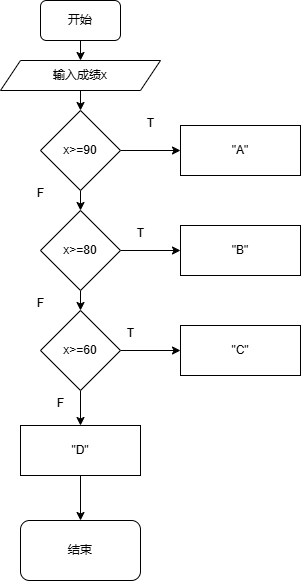

The diagram above was exported from draw.io. Its source (the exported page's mxGraphModel, read from the mxfile embedded in the PNG):
<mxGraphModel dx="706" dy="644" grid="1" gridSize="10" guides="1" tooltips="1" connect="1" arrows="1" fold="1" page="1" pageScale="1" pageWidth="827" pageHeight="1169" math="0" shadow="0">
  <root>
    <mxCell id="0" />
    <mxCell id="1" parent="0" />
    <mxCell id="Ej_1WT4yvn7-KIZKYEGe-15" style="edgeStyle=orthogonalEdgeStyle;rounded=0;orthogonalLoop=1;jettySize=auto;html=1;exitX=0.5;exitY=1;exitDx=0;exitDy=0;entryX=0.5;entryY=0;entryDx=0;entryDy=0;" edge="1" parent="1" source="Ej_1WT4yvn7-KIZKYEGe-1" target="Ej_1WT4yvn7-KIZKYEGe-3">
      <mxGeometry relative="1" as="geometry" />
    </mxCell>
    <mxCell id="Ej_1WT4yvn7-KIZKYEGe-1" value="开始" style="rounded=1;whiteSpace=wrap;html=1;" vertex="1" parent="1">
      <mxGeometry x="320" y="20" width="80" height="40" as="geometry" />
    </mxCell>
    <mxCell id="Ej_1WT4yvn7-KIZKYEGe-17" style="edgeStyle=orthogonalEdgeStyle;rounded=0;orthogonalLoop=1;jettySize=auto;html=1;exitX=0.5;exitY=1;exitDx=0;exitDy=0;entryX=0.5;entryY=0;entryDx=0;entryDy=0;" edge="1" parent="1" source="Ej_1WT4yvn7-KIZKYEGe-2" target="Ej_1WT4yvn7-KIZKYEGe-4">
      <mxGeometry relative="1" as="geometry" />
    </mxCell>
    <mxCell id="Ej_1WT4yvn7-KIZKYEGe-24" style="edgeStyle=orthogonalEdgeStyle;rounded=0;orthogonalLoop=1;jettySize=auto;html=1;exitX=1;exitY=0.5;exitDx=0;exitDy=0;entryX=0;entryY=0.5;entryDx=0;entryDy=0;" edge="1" parent="1" source="Ej_1WT4yvn7-KIZKYEGe-2" target="Ej_1WT4yvn7-KIZKYEGe-7">
      <mxGeometry relative="1" as="geometry" />
    </mxCell>
    <mxCell id="Ej_1WT4yvn7-KIZKYEGe-2" value="x&amp;gt;=90" style="rhombus;whiteSpace=wrap;html=1;" vertex="1" parent="1">
      <mxGeometry x="320" y="130" width="80" height="80" as="geometry" />
    </mxCell>
    <mxCell id="Ej_1WT4yvn7-KIZKYEGe-16" style="edgeStyle=orthogonalEdgeStyle;rounded=0;orthogonalLoop=1;jettySize=auto;html=1;exitX=0.5;exitY=1;exitDx=0;exitDy=0;entryX=0.5;entryY=0;entryDx=0;entryDy=0;" edge="1" parent="1" source="Ej_1WT4yvn7-KIZKYEGe-3" target="Ej_1WT4yvn7-KIZKYEGe-2">
      <mxGeometry relative="1" as="geometry" />
    </mxCell>
    <mxCell id="Ej_1WT4yvn7-KIZKYEGe-3" value="输入成绩x" style="shape=parallelogram;perimeter=parallelogramPerimeter;whiteSpace=wrap;html=1;fixedSize=1;" vertex="1" parent="1">
      <mxGeometry x="280" y="80" width="160" height="30" as="geometry" />
    </mxCell>
    <mxCell id="Ej_1WT4yvn7-KIZKYEGe-19" style="edgeStyle=orthogonalEdgeStyle;rounded=0;orthogonalLoop=1;jettySize=auto;html=1;exitX=0.5;exitY=1;exitDx=0;exitDy=0;entryX=0.5;entryY=0;entryDx=0;entryDy=0;" edge="1" parent="1" source="Ej_1WT4yvn7-KIZKYEGe-4" target="Ej_1WT4yvn7-KIZKYEGe-5">
      <mxGeometry relative="1" as="geometry" />
    </mxCell>
    <mxCell id="Ej_1WT4yvn7-KIZKYEGe-25" style="edgeStyle=orthogonalEdgeStyle;rounded=0;orthogonalLoop=1;jettySize=auto;html=1;exitX=1;exitY=0.5;exitDx=0;exitDy=0;entryX=0;entryY=0.5;entryDx=0;entryDy=0;" edge="1" parent="1" source="Ej_1WT4yvn7-KIZKYEGe-4" target="Ej_1WT4yvn7-KIZKYEGe-8">
      <mxGeometry relative="1" as="geometry" />
    </mxCell>
    <mxCell id="Ej_1WT4yvn7-KIZKYEGe-4" value="x&amp;gt;=80" style="rhombus;whiteSpace=wrap;html=1;" vertex="1" parent="1">
      <mxGeometry x="320" y="230" width="80" height="80" as="geometry" />
    </mxCell>
    <mxCell id="Ej_1WT4yvn7-KIZKYEGe-21" style="edgeStyle=orthogonalEdgeStyle;rounded=0;orthogonalLoop=1;jettySize=auto;html=1;exitX=0.5;exitY=1;exitDx=0;exitDy=0;entryX=0.5;entryY=0;entryDx=0;entryDy=0;" edge="1" parent="1" source="Ej_1WT4yvn7-KIZKYEGe-5" target="Ej_1WT4yvn7-KIZKYEGe-10">
      <mxGeometry relative="1" as="geometry" />
    </mxCell>
    <mxCell id="Ej_1WT4yvn7-KIZKYEGe-26" style="edgeStyle=orthogonalEdgeStyle;rounded=0;orthogonalLoop=1;jettySize=auto;html=1;exitX=1;exitY=0.5;exitDx=0;exitDy=0;entryX=0;entryY=0.5;entryDx=0;entryDy=0;" edge="1" parent="1" source="Ej_1WT4yvn7-KIZKYEGe-5" target="Ej_1WT4yvn7-KIZKYEGe-9">
      <mxGeometry relative="1" as="geometry" />
    </mxCell>
    <mxCell id="Ej_1WT4yvn7-KIZKYEGe-5" value="x&amp;gt;=60" style="rhombus;whiteSpace=wrap;html=1;" vertex="1" parent="1">
      <mxGeometry x="320" y="330" width="80" height="80" as="geometry" />
    </mxCell>
    <mxCell id="Ej_1WT4yvn7-KIZKYEGe-7" value="&quot;A&quot;" style="rounded=0;whiteSpace=wrap;html=1;" vertex="1" parent="1">
      <mxGeometry x="460" y="145" width="120" height="50" as="geometry" />
    </mxCell>
    <mxCell id="Ej_1WT4yvn7-KIZKYEGe-8" value="&quot;B&quot;" style="rounded=0;whiteSpace=wrap;html=1;" vertex="1" parent="1">
      <mxGeometry x="460" y="245" width="120" height="50" as="geometry" />
    </mxCell>
    <mxCell id="Ej_1WT4yvn7-KIZKYEGe-9" value="&quot;C&quot;" style="rounded=0;whiteSpace=wrap;html=1;" vertex="1" parent="1">
      <mxGeometry x="460" y="345" width="120" height="50" as="geometry" />
    </mxCell>
    <mxCell id="Ej_1WT4yvn7-KIZKYEGe-23" style="edgeStyle=orthogonalEdgeStyle;rounded=0;orthogonalLoop=1;jettySize=auto;html=1;exitX=0.5;exitY=1;exitDx=0;exitDy=0;" edge="1" parent="1" source="Ej_1WT4yvn7-KIZKYEGe-10" target="Ej_1WT4yvn7-KIZKYEGe-13">
      <mxGeometry relative="1" as="geometry" />
    </mxCell>
    <mxCell id="Ej_1WT4yvn7-KIZKYEGe-10" value="&quot;D&quot;" style="rounded=0;whiteSpace=wrap;html=1;" vertex="1" parent="1">
      <mxGeometry x="300" y="445" width="120" height="50" as="geometry" />
    </mxCell>
    <mxCell id="Ej_1WT4yvn7-KIZKYEGe-13" value="结束" style="rounded=1;whiteSpace=wrap;html=1;" vertex="1" parent="1">
      <mxGeometry x="300" y="540" width="120" height="60" as="geometry" />
    </mxCell>
    <mxCell id="Ej_1WT4yvn7-KIZKYEGe-27" value="T" style="text;html=1;align=center;verticalAlign=middle;resizable=0;points=[];autosize=1;strokeColor=none;fillColor=none;" vertex="1" parent="1">
      <mxGeometry x="415" y="128" width="30" height="30" as="geometry" />
    </mxCell>
    <mxCell id="Ej_1WT4yvn7-KIZKYEGe-28" value="F" style="text;html=1;align=center;verticalAlign=middle;resizable=0;points=[];autosize=1;strokeColor=none;fillColor=none;" vertex="1" parent="1">
      <mxGeometry x="305" y="198" width="30" height="30" as="geometry" />
    </mxCell>
    <mxCell id="Ej_1WT4yvn7-KIZKYEGe-29" value="T" style="text;html=1;align=center;verticalAlign=middle;resizable=0;points=[];autosize=1;strokeColor=none;fillColor=none;" vertex="1" parent="1">
      <mxGeometry x="405" y="238" width="30" height="30" as="geometry" />
    </mxCell>
    <mxCell id="Ej_1WT4yvn7-KIZKYEGe-30" value="F" style="text;html=1;align=center;verticalAlign=middle;resizable=0;points=[];autosize=1;strokeColor=none;fillColor=none;" vertex="1" parent="1">
      <mxGeometry x="305" y="308" width="30" height="30" as="geometry" />
    </mxCell>
    <mxCell id="Ej_1WT4yvn7-KIZKYEGe-31" value="T" style="text;html=1;align=center;verticalAlign=middle;resizable=0;points=[];autosize=1;strokeColor=none;fillColor=none;" vertex="1" parent="1">
      <mxGeometry x="395" y="338" width="30" height="30" as="geometry" />
    </mxCell>
    <mxCell id="Ej_1WT4yvn7-KIZKYEGe-32" value="F" style="text;html=1;align=center;verticalAlign=middle;resizable=0;points=[];autosize=1;strokeColor=none;fillColor=none;" vertex="1" parent="1">
      <mxGeometry x="325" y="408" width="30" height="30" as="geometry" />
    </mxCell>
  </root>
</mxGraphModel>